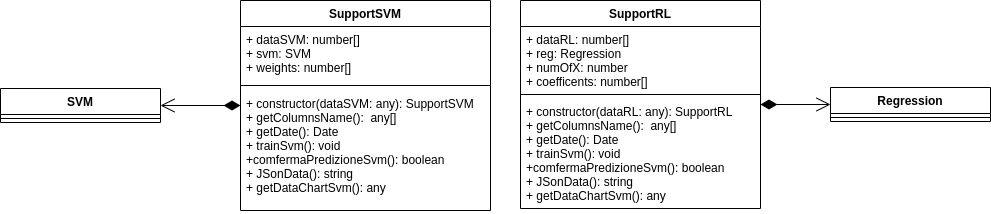

The diagram above was exported from draw.io. Its source (the exported page's mxGraphModel, read from the mxfile embedded in the PNG):
<mxGraphModel dx="1102" dy="851" grid="1" gridSize="10" guides="1" tooltips="1" connect="1" arrows="1" fold="1" page="1" pageScale="1" pageWidth="1169" pageHeight="827" math="0" shadow="0">
  <root>
    <mxCell id="3ndA2irDTOjZc5kuui9V-0" />
    <mxCell id="3ndA2irDTOjZc5kuui9V-1" parent="3ndA2irDTOjZc5kuui9V-0" />
    <mxCell id="oHU6_vxHObqXCGbW-XXe-13" value="SupportSVM" style="swimlane;fontStyle=1;align=center;verticalAlign=top;childLayout=stackLayout;horizontal=1;startSize=26;horizontalStack=0;resizeParent=1;resizeParentMax=0;resizeLast=0;collapsible=1;marginBottom=0;" parent="3ndA2irDTOjZc5kuui9V-1" vertex="1">
      <mxGeometry x="320" y="130" width="250" height="210" as="geometry" />
    </mxCell>
    <mxCell id="oHU6_vxHObqXCGbW-XXe-14" value="+ dataSVM: number[]&#10;+ svm: SVM&#10;+ weights: number[]&#10;" style="text;strokeColor=none;fillColor=none;align=left;verticalAlign=top;spacingLeft=4;spacingRight=4;overflow=hidden;rotatable=0;points=[[0,0.5],[1,0.5]];portConstraint=eastwest;" parent="oHU6_vxHObqXCGbW-XXe-13" vertex="1">
      <mxGeometry y="26" width="250" height="54" as="geometry" />
    </mxCell>
    <mxCell id="oHU6_vxHObqXCGbW-XXe-15" value="" style="line;strokeWidth=1;fillColor=none;align=left;verticalAlign=middle;spacingTop=-1;spacingLeft=3;spacingRight=3;rotatable=0;labelPosition=right;points=[];portConstraint=eastwest;" parent="oHU6_vxHObqXCGbW-XXe-13" vertex="1">
      <mxGeometry y="80" width="250" height="10" as="geometry" />
    </mxCell>
    <mxCell id="oHU6_vxHObqXCGbW-XXe-16" value="+ constructor(dataSVM: any): SupportSVM&#10;+ getColumnsName():  any[]&#10;+ getDate(): Date&#10;+ trainSvm(): void&#10;+comfermaPredizioneSvm(): boolean&#10;+ JSonData(): string&#10;+ getDataChartSvm(): any" style="text;strokeColor=none;fillColor=none;align=left;verticalAlign=top;spacingLeft=4;spacingRight=4;overflow=hidden;rotatable=0;points=[[0,0.5],[1,0.5]];portConstraint=eastwest;" parent="oHU6_vxHObqXCGbW-XXe-13" vertex="1">
      <mxGeometry y="90" width="250" height="120" as="geometry" />
    </mxCell>
    <mxCell id="brd-_P26T3wvC960yAZn-1" value="" style="endArrow=open;html=1;endSize=12;startArrow=diamondThin;startSize=14;startFill=1;edgeStyle=orthogonalEdgeStyle;align=left;verticalAlign=bottom;entryX=0;entryY=0.5;entryDx=0;entryDy=0;" parent="3ndA2irDTOjZc5kuui9V-1" source="oHU6_vxHObqXCGbW-XXe-9" target="JoNNkH5GtlQoFuDP8_m5-12" edge="1">
      <mxGeometry x="-1" y="3" relative="1" as="geometry">
        <mxPoint x="720" y="160" as="sourcePoint" />
        <mxPoint x="490" y="84" as="targetPoint" />
      </mxGeometry>
    </mxCell>
    <mxCell id="oHU6_vxHObqXCGbW-XXe-9" value="SupportRL" style="swimlane;fontStyle=1;align=center;verticalAlign=top;childLayout=stackLayout;horizontal=1;startSize=26;horizontalStack=0;resizeParent=1;resizeParentMax=0;resizeLast=0;collapsible=1;marginBottom=0;" parent="3ndA2irDTOjZc5kuui9V-1" vertex="1">
      <mxGeometry x="600" y="130" width="240" height="208" as="geometry" />
    </mxCell>
    <mxCell id="oHU6_vxHObqXCGbW-XXe-10" value="+ dataRL: number[]&#10;+ reg: Regression&#10;+ numOfX: number&#10;+ coefficents: number[]" style="text;strokeColor=none;fillColor=none;align=left;verticalAlign=top;spacingLeft=4;spacingRight=4;overflow=hidden;rotatable=0;points=[[0,0.5],[1,0.5]];portConstraint=eastwest;" parent="oHU6_vxHObqXCGbW-XXe-9" vertex="1">
      <mxGeometry y="26" width="240" height="64" as="geometry" />
    </mxCell>
    <mxCell id="oHU6_vxHObqXCGbW-XXe-11" value="" style="line;strokeWidth=1;fillColor=none;align=left;verticalAlign=middle;spacingTop=-1;spacingLeft=3;spacingRight=3;rotatable=0;labelPosition=right;points=[];portConstraint=eastwest;" parent="oHU6_vxHObqXCGbW-XXe-9" vertex="1">
      <mxGeometry y="90" width="240" height="8" as="geometry" />
    </mxCell>
    <mxCell id="oHU6_vxHObqXCGbW-XXe-12" value="+ constructor(dataRL: any): SupportRL&#10;+ getColumnsName():  any[]&#10;+ getDate(): Date&#10;+ trainSvm(): void&#10;+comfermaPredizioneSvm(): boolean&#10;+ JSonData(): string&#10;+ getDataChartSvm(): any" style="text;strokeColor=none;fillColor=none;align=left;verticalAlign=top;spacingLeft=4;spacingRight=4;overflow=hidden;rotatable=0;points=[[0,0.5],[1,0.5]];portConstraint=eastwest;" parent="oHU6_vxHObqXCGbW-XXe-9" vertex="1">
      <mxGeometry y="98" width="240" height="110" as="geometry" />
    </mxCell>
    <mxCell id="JoNNkH5GtlQoFuDP8_m5-12" value="Regression" style="swimlane;fontStyle=1;align=center;verticalAlign=top;childLayout=stackLayout;horizontal=1;startSize=26;horizontalStack=0;resizeParent=1;resizeParentMax=0;resizeLast=0;collapsible=1;marginBottom=0;" parent="3ndA2irDTOjZc5kuui9V-1" vertex="1">
      <mxGeometry x="910" y="217" width="160" height="34" as="geometry" />
    </mxCell>
    <mxCell id="JoNNkH5GtlQoFuDP8_m5-14" value="" style="line;strokeWidth=1;fillColor=none;align=left;verticalAlign=middle;spacingTop=-1;spacingLeft=3;spacingRight=3;rotatable=0;labelPosition=right;points=[];portConstraint=eastwest;" parent="JoNNkH5GtlQoFuDP8_m5-12" vertex="1">
      <mxGeometry y="26" width="160" height="8" as="geometry" />
    </mxCell>
    <mxCell id="WCuCGSfQlHsBkiiIGGpV-0" value="" style="endArrow=open;html=1;endSize=12;startArrow=diamondThin;startSize=14;startFill=1;edgeStyle=orthogonalEdgeStyle;align=left;verticalAlign=bottom;entryX=1;entryY=0.5;entryDx=0;entryDy=0;" parent="3ndA2irDTOjZc5kuui9V-1" target="WCuCGSfQlHsBkiiIGGpV-1" edge="1">
      <mxGeometry x="-1" y="3" relative="1" as="geometry">
        <mxPoint x="320" y="235" as="sourcePoint" />
        <mxPoint x="-30" y="85" as="targetPoint" />
        <Array as="points" />
      </mxGeometry>
    </mxCell>
    <mxCell id="WCuCGSfQlHsBkiiIGGpV-1" value="SVM" style="swimlane;fontStyle=1;align=center;verticalAlign=top;childLayout=stackLayout;horizontal=1;startSize=26;horizontalStack=0;resizeParent=1;resizeParentMax=0;resizeLast=0;collapsible=1;marginBottom=0;" parent="3ndA2irDTOjZc5kuui9V-1" vertex="1">
      <mxGeometry x="80" y="218" width="160" height="34" as="geometry" />
    </mxCell>
    <mxCell id="WCuCGSfQlHsBkiiIGGpV-2" value="" style="line;strokeWidth=1;fillColor=none;align=left;verticalAlign=middle;spacingTop=-1;spacingLeft=3;spacingRight=3;rotatable=0;labelPosition=right;points=[];portConstraint=eastwest;" parent="WCuCGSfQlHsBkiiIGGpV-1" vertex="1">
      <mxGeometry y="26" width="160" height="8" as="geometry" />
    </mxCell>
  </root>
</mxGraphModel>